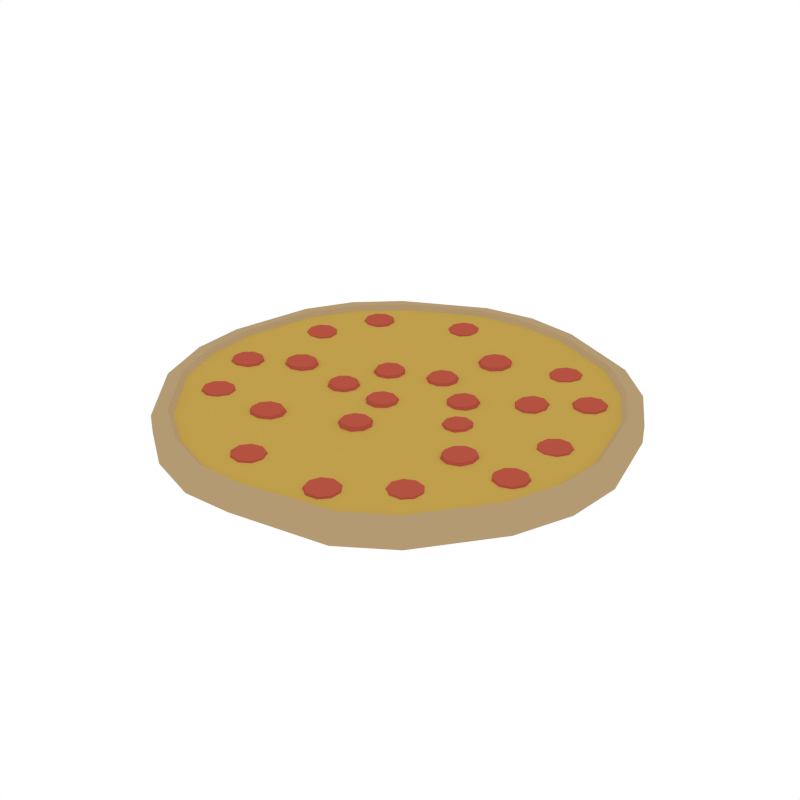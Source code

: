 # Source: Pizza.blend  (saved by Blender 2.79.0; exported with 4.5.12 LTS)
import bpy
from mathutils import Matrix  # noqa: F401  (used for matrix-valued properties, if any)

bpy.ops.wm.read_factory_settings(use_empty=True)
scene = bpy.context.scene
scene.name = 'Scene'

# ---- collections
col_collection_1 = bpy.data.collections.new('Collection 1'); scene.collection.children.link(col_collection_1)

# ---- materials (node trees are filled in below, after node groups)
mat_lightyellow = bpy.data.materials.new('LightYellow')
mat_lightyellow.alpha_threshold = 0.0
mat_lightyellow.diffuse_color = (0.4575, 0.3235, 0.1709, 1.0)
mat_lightyellow.roughness = 0.5
mat_yellow = bpy.data.materials.new('Yellow')
mat_yellow.alpha_threshold = 0.0
mat_yellow.diffuse_color = (0.5277, 0.3498, 0.07252, 1.0)
mat_yellow.roughness = 0.5
mat_red = bpy.data.materials.new('Red')
mat_red.alpha_threshold = 0.0
mat_red.diffuse_color = (0.4575, 0.08469, 0.05453, 1.0)
mat_red.roughness = 0.5

# ---- material node trees

# ---- world
world_world = bpy.data.worlds.new('World'); scene.world = world_world
world_world.color = (1.0, 1.0, 1.0)
world_world.use_sun_shadow = False
world_world.sun_shadow_jitter_overblur = 0.0
world_world.cycles.sampling_method = 'NONE'
world_world.cycles.sample_map_resolution = 256

# ---- meshes
me_cube_017 = bpy.data.meshes.new('Cube.017')
me_cube_017.from_pydata([(-0.001213, 1.693, 0.1138), (-0.001213, 1.693, -0.01411), (-0.001213, 1.538, 0.1138), (-0.001213, 1.657, 0.1468), (-0.001213, 1.574, 0.1468), (-0.4196, 1.638, -0.01411), (-0.4196, 1.638, 0.1138), (-0.3853, 1.495, 0.1138), (-0.3975, 1.602, 0.1468), (-0.3853, 1.531, 0.1468), (0.4272, 1.626, 0.1138), (0.4272, 1.626, -0.01411), (0.3929, 1.483, 0.1138), (0.4051, 1.59, 0.1468), (0.3929, 1.519, 0.1468), (-0.001213, 1.616, 0.1468), (-0.3914, 1.567, 0.1468), (0.399, 1.554, 0.1468), (-0.001213, 1.259, 0.113), (-0.00418, 0.9004, 0.09182), (-0.007814, 0.5881, 0.07375), (-0.1734, 0.6039, 0.07375), (-0.2406, 0.8972, 0.08836), (-0.3129, 1.199, 0.1115), (0.3185, 1.199, 0.109), (0.2442, 0.9152, 0.08708), (0.149, 0.584, 0.07375), (0.162, 0.4682, 0.06804), (0.04134, 0.5706, 0.07246), (0.1203, 0.5414, 0.07099), (-0.02715, 0.529, 0.09995), (0.08212, 0.9054, 0.1111), (0.09535, 0.8279, 0.1081), (0.1218, 0.9732, 0.1135), (-0.0516, 0.3948, 0.095), (-0.06383, 0.4663, 0.09776), (0.003807, 0.3478, 0.09297), (0.1324, 0.3938, 0.0941), (0.07648, 0.3474, 0.09262), (0.1454, 0.4652, 0.09673), (0.2814, 0.9866, 0.08216), (0.1959, 1.018, 0.08375), (0.3266, 0.9074, 0.07896), (0.04127, 0.5535, 0.1006), (0.1094, 0.5283, 0.09928), (0.08213, 0.3317, 0.06326), (0.1469, 0.3854, 0.06499), (-0.002085, 0.3321, 0.06368), (-0.08047, 0.4695, 0.06923), (-0.0663, 0.3866, 0.06603), (-0.03796, 0.5422, 0.07177), (0.1553, 0.7771, 0.1059), (0.2945, 0.8268, 0.1072), (0.234, 0.7766, 0.1056), (0.3086, 0.9042, 0.11), (0.1959, 0.9997, 0.1142), (0.2697, 0.9725, 0.1128), (0.2401, 0.7596, 0.07379), (0.3103, 0.8178, 0.07566), (0.1489, 0.7601, 0.07424), (0.0641, 0.9088, 0.08025), (0.07944, 0.819, 0.07679), (0.1101, 0.9875, 0.083), (-0.4447, 1.217, 0.1198), (-0.4314, 1.139, 0.1168), (-0.405, 1.285, 0.1221), (-0.2453, 1.298, 0.09078), (-0.3308, 1.33, 0.09237), (-0.2002, 1.219, 0.08758), (-0.3714, 1.089, 0.1146), (-0.2323, 1.138, 0.1158), (-0.2928, 1.088, 0.1142), (-0.2182, 1.216, 0.1186), (-0.3309, 1.311, 0.1228), (-0.2571, 1.284, 0.1214), (-0.2867, 1.071, 0.08241), (-0.2165, 1.129, 0.08428), (-0.3778, 1.072, 0.08286), (-0.4627, 1.22, 0.08887), (-0.4473, 1.131, 0.08541), (-0.4167, 1.299, 0.09162), (1.319, 1.062, 0.1138), (1.319, 1.062, -0.01411), (1.198, 0.9648, 0.1138), (1.291, 1.04, 0.1468), (1.226, 0.9874, 0.1468), (1.014, 1.354, -0.01411), (1.014, 1.354, 0.1138), (0.9231, 1.237, 0.1138), (0.9996, 1.314, 0.1468), (0.9512, 1.259, 0.1468), (1.535, 0.6865, 0.1138), (1.535, 0.6865, -0.01411), (1.401, 0.623, 0.1138), (1.493, 0.6811, 0.1468), (1.43, 0.6455, 0.1468), (1.258, 1.013, 0.1468), (0.9754, 1.287, 0.1468), (1.461, 0.6633, 0.1468), (0.9805, 0.7901, 0.113), (0.699, 0.5676, 0.09182), (0.4728, 0.3576, 0.07375), (0.3423, 0.4555, 0.07375), (0.5484, 0.7498, 0.08836), (0.7384, 0.9954, 0.1115), (1.134, 0.5031, 0.109), (0.8662, 0.3833, 0.08708), (0.5679, 0.2328, 0.07375), (0.4664, 0.1672, 0.06804), (0.4705, 0.3254, 0.07246), (0.4973, 0.2455, 0.07099), (0.3952, 0.3527, 0.09995), (0.2753, 0.2876, 0.095), (0.3234, 0.342, 0.09776), (0.2734, 0.215, 0.09297), (0.3898, 0.1436, 0.0941), (0.3186, 0.1581, 0.09262), (0.4537, 0.1783, 0.09673), (0.4572, 0.3147, 0.1006), (0.4803, 0.2458, 0.09928), (0.3099, 0.1439, 0.06326), (0.3924, 0.1271, 0.06499), (0.2575, 0.2098, 0.06368), (0.3155, 0.357, 0.06923), (0.2597, 0.2939, 0.06603), (0.3987, 0.3694, 0.07177), (0.6696, 1.109, 0.1198), (0.6175, 1.05, 0.1168), (0.7474, 1.121, 0.1221), (0.8578, 1.005, 0.09078), (0.8289, 1.091, 0.09237), (0.8244, 0.92, 0.08758), (0.6155, 0.9717, 0.1146), (0.7415, 0.8944, 0.1158), (0.6645, 0.9101, 0.1142), (0.8106, 0.9319, 0.1186), (0.8144, 1.08, 0.1228), (0.8394, 1.005, 0.1214), (0.655, 0.8947, 0.08241), (0.7444, 0.8765, 0.08428), (0.5983, 0.966, 0.08286), (0.661, 1.125, 0.08887), (0.6006, 1.057, 0.08541), (0.7511, 1.139, 0.09162), (1.055, 0.8034, 0.1247), (1.004, 0.7435, 0.1238), (1.132, 0.8166, 0.1259), (1.244, 0.7019, 0.09611), (1.214, 0.7878, 0.0959), (1.213, 0.6165, 0.0954), (1.003, 0.6648, 0.1235), (1.131, 0.5901, 0.1252), (1.053, 0.6042, 0.1241), (1.199, 0.6289, 0.1263), (1.2, 0.7768, 0.1267), (1.226, 0.7027, 0.1269), (1.044, 0.5878, 0.09283), (1.133, 0.5714, 0.09411), (0.9857, 0.658, 0.09217), (1.045, 0.8187, 0.0935), (0.9863, 0.7492, 0.09243), (1.135, 0.8339, 0.09486), (1.654, -0.362, 0.1138), (1.654, -0.362, -0.01411), (1.502, -0.3286, 0.1138), (1.619, -0.3542, 0.1468), (1.538, -0.3364, 0.1468), (1.69, 0.05844, -0.01411), (1.69, 0.05844, 0.1138), (1.542, 0.05583, 0.1138), (1.65, 0.04463, 0.1468), (1.578, 0.0481, 0.1468), (1.497, -0.766, 0.1138), (1.497, -0.766, -0.01411), (1.364, -0.7017, 0.1138), (1.467, -0.7368, 0.1468), (1.399, -0.7094, 0.1468), (1.578, -0.3453, 0.1468), (1.614, 0.04636, 0.1468), (1.433, -0.7231, 0.1468), (1.23, -0.2689, 0.113), (0.8804, -0.189, 0.09182), (0.5944, -0.1614, 0.07375), (0.5889, 0.001682, 0.07375), (0.928, 0.04256, 0.08836), (1.238, 0.04848, 0.1115), (1.103, -0.5682, 0.109), (0.8415, -0.4347, 0.08708), (0.5568, -0.3137, 0.07375), (0.5121, -0.1413, 0.06337), (0.6451, -0.0776, 0.0675), (0.5901, -0.1337, 0.06612), (0.6359, -0.003532, 0.09312), (0.8667, -0.2744, 0.1111), (0.7882, -0.2707, 0.1081), (0.9245, -0.3277, 0.1135), (0.531, 0.06843, 0.0885), (0.5965, 0.05156, 0.09107), (0.4699, 0.0392, 0.08661), (0.46, -0.0877, 0.08766), (0.4419, -0.02246, 0.08628), (0.5158, -0.126, 0.09012), (0.9033, -0.4865, 0.08216), (0.9525, -0.4097, 0.08375), (0.8163, -0.5136, 0.07896), (0.6306, -0.07105, 0.09368), (0.5832, -0.1194, 0.09249), (0.4264, -0.02129, 0.05892), (0.4474, -0.09689, 0.06053), (0.4588, 0.05018, 0.05931), (0.6056, 0.06449, 0.06448), (0.5296, 0.08405, 0.0615), (0.6512, 0.0006521, 0.06685), (0.7257, -0.3184, 0.1059), (0.7444, -0.465, 0.1072), (0.7084, -0.3951, 0.1056), (0.817, -0.4953, 0.11), (0.9345, -0.4057, 0.1142), (0.892, -0.4719, 0.1128), (0.6905, -0.3974, 0.07379), (0.7323, -0.4784, 0.07566), (0.7105, -0.3085, 0.07424), (0.8739, -0.2575, 0.08025), (0.783, -0.2532, 0.07679), (0.9409, -0.3193, 0.083), (1.284, 0.1733, 0.1198), (1.205, 0.177, 0.1168), (1.342, 0.12, 0.1221), (1.321, -0.03876, 0.09078), (1.37, 0.03796, 0.09237), (1.234, -0.06588, 0.08758), (1.143, 0.1294, 0.1146), (1.162, -0.01728, 0.1158), (1.126, 0.05261, 0.1142), (1.234, -0.04762, 0.1186), (1.352, 0.04198, 0.1228), (1.309, -0.02422, 0.1214), (1.108, 0.05028, 0.08241), (1.15, -0.03072, 0.08428), (1.128, 0.1392, 0.08286), (1.291, 0.1902, 0.08887), (1.2, 0.1945, 0.08541), (1.358, 0.1284, 0.09162), (1.287, -0.3183, 0.1247), (1.208, -0.3161, 0.1238), (1.346, -0.3705, 0.1259), (1.327, -0.5298, 0.09611), (1.375, -0.4521, 0.0959), (1.24, -0.5586, 0.0954), (1.147, -0.365, 0.1235), (1.168, -0.5112, 0.1252), (1.131, -0.4421, 0.1241), (1.242, -0.5402, 0.1263), (1.357, -0.4483, 0.1267), (1.316, -0.5153, 0.1269), (1.112, -0.445, 0.09283), (1.156, -0.5251, 0.09411), (1.131, -0.3557, 0.09217), (1.293, -0.3015, 0.0935), (1.202, -0.299, 0.09243), (1.361, -0.362, 0.09486), (0.05524, -1.644, -0.01411), (0.05524, -1.644, 0.1138), (0.7546, -1.516, 0.1138), (0.7546, -1.516, -0.01411), (0.05057, -1.512, 0.1138), (0.6855, -1.377, 0.1138), (0.7386, -1.484, 0.1468), (0.05398, -1.608, 0.1468), (0.05187, -1.548, 0.1468), (0.7015, -1.409, 0.1468), (1.105, -1.281, -0.01411), (1.105, -1.281, 0.1138), (1.01, -1.167, 0.1138), (1.069, -1.258, 0.1468), (1.026, -1.199, 0.1468), (0.05292, -1.578, 0.1468), (0.7201, -1.446, 0.1468), (1.048, -1.229, 0.1468), (0.03601, -1.151, 0.1025), (0.027, -0.8953, 0.08745), (0.007088, -0.6733, 0.07375), (0.5615, -1.127, 0.113), (0.4044, -0.8045, 0.09182), (0.2662, -0.5814, 0.07375), (0.3898, -0.4749, 0.07375), (0.6147, -0.6964, 0.08836), (0.8139, -0.9347, 0.1115), (-0.09617, -0.5184, 0.07034), (0.05743, -0.5563, 0.07476), (-0.02629, -0.5653, 0.07329), (0.1003, -0.4886, 0.1023), (0.06243, -0.3575, 0.0973), (0.1052, -0.4162, 0.1001), (-0.008096, -0.3401, 0.09527), (-0.1028, -0.4385, 0.0964), (-0.07334, -0.3721, 0.09491), (-0.08264, -0.5083, 0.09903), (0.0499, -0.541, 0.1029), (-0.02234, -0.5488, 0.1016), (-0.0854, -0.3605, 0.06556), (-0.1195, -0.4375, 0.06728), (-0.009782, -0.3235, 0.06598), (0.1216, -0.4116, 0.07153), (0.07195, -0.3436, 0.06833), (0.1158, -0.4956, 0.07407), (0.9398, -0.8919, 0.1198), (0.8934, -0.8284, 0.1168), (0.9344, -0.9703, 0.1221), (0.7974, -1.053, 0.09078), (0.888, -1.044, 0.09237), (0.7217, -1.003, 0.08758), (0.8171, -0.8096, 0.1146), (0.7146, -0.9161, 0.1158), (0.7465, -0.8442, 0.1142), (0.7364, -0.9916, 0.1186), (0.8799, -1.027, 0.1228), (0.8017, -1.035, 0.1214), (0.7334, -0.8317, 0.08241), (0.6965, -0.915, 0.08428), (0.8153, -0.7915, 0.08286), (0.9574, -0.887, 0.08887), (0.9037, -0.8134, 0.08541), (0.9512, -0.9779, 0.09162), (0.5585, -1.202, 0.1247), (0.5109, -1.14, 0.1238), (0.5548, -1.281, 0.1259), (0.4187, -1.366, 0.09611), (0.5092, -1.355, 0.0959), (0.3421, -1.317, 0.0954), (0.4342, -1.122, 0.1235), (0.3339, -1.231, 0.1252), (0.3643, -1.158, 0.1241), (0.3572, -1.306, 0.1263), (0.5014, -1.339, 0.1267), (0.4233, -1.349, 0.1269), (0.3503, -1.146, 0.09283), (0.315, -1.23, 0.09411), (0.4314, -1.104, 0.09217), (0.5754, -1.197, 0.0935), (0.5203, -1.124, 0.09243), (0.571, -1.288, 0.09486), (-0.7083, -1.538, 0.1138), (-0.7083, -1.538, -0.01411), (-0.6432, -1.397, 0.1138), (-0.6932, -1.505, 0.1468), (-0.6583, -1.43, 0.1468), (-0.3054, -1.664, -0.01411), (-0.3054, -1.664, 0.1138), (-0.2762, -1.518, 0.1138), (-0.3104, -1.622, 0.1468), (-0.2913, -1.551, 0.1468), (-1.069, -1.298, 0.1138), (-1.069, -1.298, -0.01411), (-0.9778, -1.182, 0.1138), (-1.034, -1.274, 0.1468), (-0.9929, -1.214, 0.1468), (-0.6757, -1.468, 0.1468), (-0.3008, -1.586, 0.1468), (-1.014, -1.244, 0.1468), (-0.5264, -1.144, 0.113), (-0.3734, -0.8194, 0.09182), (-0.2668, -0.5888, 0.07375), (-0.1063, -0.6184, 0.07375), (-0.1574, -0.9155, 0.08836), (-0.2182, -1.22, 0.1115), (-0.7915, -0.9551, 0.109), (-0.6051, -0.7287, 0.08708), (-0.4075, -0.5195, 0.07375), (-0.1951, -0.04693, 0.06612), (-0.1284, -0.1904, 0.07055), (-0.1879, -0.1308, 0.06908), (-0.04881, -0.1814, 0.09804), (-0.4539, -0.7877, 0.1111), (-0.4334, -0.7118, 0.1081), (-0.5183, -0.8327, 0.1135), (0.02964, -0.0697, 0.09309), (0.01076, -0.1398, 0.09585), (-0.0009904, -0.003832, 0.09106), (-0.137, 0.008275, 0.09219), (-0.06681, 0.02696, 0.0907), (-0.1788, -0.05115, 0.09482), (-0.6689, -0.7779, 0.08216), (-0.6045, -0.8424, 0.08375), (-0.6767, -0.6872, 0.07896), (-0.1212, -0.1749, 0.09864), (-0.1725, -0.1235, 0.09737), (-0.06537, 0.04359, 0.06135), (-0.1467, 0.02194, 0.06307), (0.01092, 0.007907, 0.06176), (0.02453, -0.1497, 0.06731), (0.04642, -0.06843, 0.06412), (-0.04451, -0.1979, 0.06985), (-0.4666, -0.6405, 0.1059), (-0.6138, -0.6274, 0.1072), (-0.5378, -0.6072, 0.1056), (-0.659, -0.6917, 0.11), (-0.5967, -0.8257, 0.1142), (-0.6522, -0.77, 0.1128), (-0.5363, -0.5892, 0.07379), (-0.6243, -0.6126, 0.07566), (-0.4537, -0.6278, 0.07424), (-0.4389, -0.7984, 0.08025), (-0.4153, -0.7104, 0.07679), (-0.5137, -0.8505, 0.083), (-0.106, -1.291, 0.1198), (-0.0856, -1.215, 0.1168), (-0.1705, -1.336, 0.1221), (-0.3211, -1.281, 0.09078), (-0.2567, -1.346, 0.09237), (-0.3289, -1.191, 0.08758), (-0.1188, -1.144, 0.1146), (-0.266, -1.131, 0.1158), (-0.19, -1.111, 0.1142), (-0.3112, -1.195, 0.1186), (-0.2489, -1.329, 0.1228), (-0.3044, -1.274, 0.1214), (-0.1884, -1.093, 0.08241), (-0.2765, -1.116, 0.08428), (-0.1059, -1.131, 0.08286), (-0.09114, -1.302, 0.08887), (-0.06745, -1.214, 0.08541), (-0.1659, -1.354, 0.09162), (-1.642, -0.412, 0.1138), (-1.642, -0.412, -0.01411), (-1.492, -0.3743, 0.1138), (-1.607, -0.4033, 0.1468), (-1.527, -0.3831, 0.1468), (-1.488, -0.8046, -0.01411), (-1.488, -0.8046, 0.1138), (-1.356, -0.7364, 0.1138), (-1.458, -0.7744, 0.1468), (-1.391, -0.7451, 0.1468), (-1.682, 0.0198, 0.1138), (-1.682, 0.0198, -0.01411), (-1.534, 0.02147, 0.1138), (-1.641, 0.007146, 0.1468), (-1.569, 0.01273, 0.1468), (-1.567, -0.3932, 0.1468), (-1.425, -0.7598, 0.1468), (-1.605, 0.009937, 0.1468), (-1.221, -0.3067, 0.113), (-0.8725, -0.2225, 0.09182), (-0.6066, -0.1782, 0.07375), (-0.5291, -0.3218, 0.07375), (-0.8121, -0.4511, 0.08836), (-1.087, -0.5945, 0.1115), (-1.24, 0.01815, 0.109), (-0.9471, 0.01483, 0.08708), (-0.6407, -0.02508, 0.07375), (-0.4936, 0.04358, 0.06804), (-0.5635, -0.09833, 0.07246), (-0.5544, -0.01462, 0.07099), (-0.5066, -0.1547, 0.09995), (-0.8983, -0.14, 0.1111), (-0.8263, -0.1084, 0.1081), (-0.9737, -0.1179, 0.1135), (-0.3704, -0.1458, 0.095), (-0.4369, -0.1751, 0.09776), (-0.3383, -0.08069, 0.09297), (-0.4141, 0.03291, 0.0941), (-0.3556, -0.01009, 0.09262), (-0.4866, 0.0282, 0.09673), (-1.025, 0.03367, 0.08216), (-1.035, -0.05693, 0.08375), (-0.9596, 0.09667, 0.07896), (-0.547, -0.09425, 0.1006), (-0.5391, -0.02202, 0.09928), (-0.3417, -0.0007965, 0.06326), (-0.4096, 0.04904, 0.06499), (-0.3217, -0.08261, 0.06368), (-0.436, -0.192, 0.06923), (-0.3589, -0.1581, 0.06603), (-0.5168, -0.1684, 0.07177), (-0.7915, -0.03784, 0.1059), (-0.8736, 0.08512, 0.1072), (-0.8102, 0.03857, 0.1056), (-0.952, 0.08002, 0.11), (-1.017, -0.05252, 0.1142), (-1.009, 0.02566, 0.1128), (-0.7952, 0.04864, 0.07379), (-0.8687, 0.1026, 0.07566), (-0.7735, -0.03992, 0.07424), (-0.8972, -0.1583, 0.08025), (-0.8138, -0.1216, 0.07679), (-0.9847, -0.1328, 0.083), (-1.016, -0.8475, 0.1229), (-0.9442, -0.8154, 0.1202), (-1.092, -0.826, 0.124), (-1.144, -0.6753, 0.08952), (-1.153, -0.7659, 0.09251), (-1.079, -0.6119, 0.08605), (-0.9099, -0.7447, 0.1173), (-0.9928, -0.6224, 0.1155), (-0.9291, -0.6685, 0.1154), (-1.071, -0.628, 0.1175), (-1.136, -0.7609, 0.1231), (-1.128, -0.6827, 0.1205), (-0.9137, -0.6588, 0.08363), (-0.9876, -0.6054, 0.08372), (-0.8915, -0.7472, 0.08582), (-1.014, -0.8664, 0.09235), (-0.9312, -0.8292, 0.08926), (-1.102, -0.8414, 0.09363), (-1.213, -0.3847, 0.1247), (-1.141, -0.3517, 0.1238), (-1.289, -0.3642, 0.1259), (-1.343, -0.2131, 0.09611), (-1.351, -0.3038, 0.0959), (-1.278, -0.1487, 0.0954), (-1.108, -0.2805, 0.1235), (-1.192, -0.1591, 0.1252), (-1.128, -0.2044, 0.1241), (-1.271, -0.1658, 0.1263), (-1.334, -0.2996, 0.1267), (-1.326, -0.2213, 0.1269), (-1.113, -0.1935, 0.09283), (-1.187, -0.141, 0.09411), (-1.089, -0.2816, 0.09217), (-1.211, -0.4025, 0.0935), (-1.128, -0.3641, 0.09243), (-1.299, -0.3786, 0.09486), (-0.7811, 1.448, -0.01411), (-0.7811, 1.448, 0.1138), (-1.35, 1.022, 0.1138), (-1.35, 1.022, -0.01411), (-0.7179, 1.331, 0.1138), (-1.227, 0.9278, 0.1138), (-1.322, 0.9999, 0.1468), (-0.764, 1.416, 0.1468), (-0.7355, 1.364, 0.1468), (-1.255, 0.9496, 0.1468), (-1.559, 0.6551, -0.01411), (-1.559, 0.6551, 0.1138), (-1.424, 0.5955, 0.1138), (-1.517, 0.6509, 0.1468), (-1.453, 0.6172, 0.1468), (-1.038, 1.323, 0.1138), (-1.038, 1.323, -0.01411), (-0.9444, 1.208, 0.1138), (-1.023, 1.283, 0.1468), (-0.9731, 1.23, 0.1468), (-0.7498, 1.39, 0.1468), (-1.288, 0.9747, 0.1468), (-1.485, 0.6341, 0.1468), (-0.998, 1.257, 0.1468), (-0.5444, 1.015, 0.1025), (-0.4226, 0.7897, 0.08745), (-0.3085, 0.5415, 0.07375), (-1.004, 0.7595, 0.113), (-0.7202, 0.5404, 0.09182), (-0.4996, 0.344, 0.07375), (-0.5629, 0.1936, 0.07375), (-0.8604, 0.3501, 0.08836), (-1.145, 0.4748, 0.1115), (-0.7632, 0.9779, 0.109), (-0.582, 0.7473, 0.08708), (-0.4017, 0.4665, 0.07375), (-0.2754, 0.4119, 0.06804), (-0.4298, 0.3775, 0.07246), (-0.3588, 0.4228, 0.07099), (-0.4381, 0.2979, 0.09995), (-0.3458, 0.1973, 0.095), (-0.4102, 0.2308, 0.09776), (-0.2749, 0.2131, 0.09297), (-0.2339, 0.3433, 0.0941), (-0.2307, 0.2708, 0.09262), (-0.283, 0.3969, 0.09673), (-0.4163, 0.3672, 0.1006), (-0.355, 0.4063, 0.09928), (-0.2148, 0.2658, 0.06326), (-0.2185, 0.3499, 0.06499), (-0.266, 0.1989, 0.06368), (-0.4228, 0.2194, 0.06923), (-0.3482, 0.1806, 0.06603), (-0.4551, 0.2972, 0.07177), (-1.238, 0.3805, 0.1198), (-1.169, 0.3443, 0.1168), (-1.269, 0.4531, 0.1221), (-1.183, 0.5884, 0.09078), (-1.26, 0.5394, 0.09237), (-1.092, 0.5766, 0.08758), (-1.092, 0.3614, 0.1146), (-1.048, 0.5024, 0.1158), (-1.044, 0.4238, 0.1142), (-1.101, 0.5603, 0.1186), (-1.245, 0.5282, 0.1228), (-1.179, 0.5705, 0.1214), (-1.027, 0.4184, 0.08241), (-1.031, 0.5095, 0.08428), (-1.082, 0.346, 0.08286), (-1.252, 0.3682, 0.08887), (-1.171, 0.3262, 0.08541), (-1.287, 0.4524, 0.09162), (-1.035, 0.8281, 0.1247), (-0.9648, 0.7933, 0.1238), (-1.067, 0.9002, 0.1259), (-0.9829, 1.037, 0.09611), (-1.059, 0.9864, 0.0959), (-0.8923, 1.027, 0.0954), (-0.8883, 0.8118, 0.1235), (-0.8467, 0.9537, 0.1252), (-0.8417, 0.8752, 0.1241), (-0.901, 1.011, 0.1263), (-1.045, 0.9757, 0.1267), (-0.9792, 1.019, 0.1269), (-0.8235, 0.87, 0.09283), (-0.8293, 0.961, 0.09411), (-0.8775, 0.7966, 0.09217), (-1.048, 0.8155, 0.0935), (-0.9661, 0.775, 0.09243), (-1.084, 0.8989, 0.09486), (-0.4244, 0.07948, 0.07375), (-0.3466, 0.2469, 0.07375), (-0.2289, 0.3963, 0.07375), (-0.1393, 0.4925, 0.07375), (-0.3023, -0.02645, 0.07375), (-0.2029, 0.1623, 0.07375), (-0.0604, 0.3431, 0.07375), (0.02376, 0.4653, 0.07375), (-0.1385, -0.2123, 0.07375), (-0.0184, -0.0239, 0.07375), (0.1491, 0.1753, 0.07375), (0.2241, 0.3175, 0.07375), (0.02526, -0.3034, 0.07375), (0.153, -0.1353, 0.07375), (0.3292, 0.06416, 0.07375), (0.3823, 0.2079, 0.07375), (0.1663, -0.3924, 0.07375), (0.2908, -0.2547, 0.07375), (0.4582, -0.07411, 0.07375), (0.4972, 0.07284, 0.07375), (0.7905, 0.3798, 0.09903), (0.8608, 0.4147, 0.1038), (0.714, 0.3983, 0.09647), (0.6576, 0.5491, 0.0698), (0.6521, 0.4582, 0.06533), (0.7203, 0.615, 0.07567), (0.8921, 0.4867, 0.1086), (0.8042, 0.6056, 0.1101), (0.8698, 0.5621, 0.1111), (0.7261, 0.5968, 0.1062), (0.6673, 0.4615, 0.09731), (0.6721, 0.5399, 0.1012), (0.8867, 0.5748, 0.08126), (0.8108, 0.6252, 0.0802), (0.9126, 0.4874, 0.07836), (0.7948, 0.3635, 0.06733), (0.8763, 0.404, 0.07286), (0.7063, 0.3849, 0.06435)], [], [(522, 523, 6, 5), (5, 6, 0, 1), (23, 18, 2, 7), (6, 523, 529, 8), (16, 15, 3, 8), (17, 15, 4, 14), (24, 104, 88, 12), (7, 2, 4, 9), (10, 0, 3, 13), (526, 7, 9, 530), (542, 16, 8, 529), (0, 6, 8, 3), (546, 23, 7, 526), (0, 10, 11, 1), (17, 97, 89, 13), (2, 12, 14, 4), (98, 178, 170, 94), (11, 10, 87, 86), (95, 171, 178, 98), (530, 9, 16, 542), (13, 3, 15, 17), (9, 4, 15, 16), (25, 103, 104, 24), (100, 103, 102, 101), (91, 168, 167, 92), (19, 22, 21, 20), (547, 22, 23, 546), (19, 20, 26, 25), (22, 19, 18, 23), (12, 2, 18, 24), (24, 18, 19, 25), (26, 102, 103, 25), (51, 59, 57, 53), (29, 44, 39, 27), (35, 48, 49, 34), (56, 55, 33, 31, 32, 51, 53, 52, 54), (31, 60, 61, 32), (44, 43, 30, 35, 34, 36, 38, 37, 39), (36, 47, 45, 38), (29, 27, 46, 45, 47, 49, 48, 50, 28), (27, 39, 37, 46), (38, 45, 46, 37), (40, 56, 54, 42), (30, 50, 48, 35), (43, 28, 50, 30), (44, 29, 28, 43), (47, 36, 34, 49), (40, 42, 58, 57, 59, 61, 60, 62, 41), (42, 54, 52, 58), (53, 57, 58, 52), (33, 62, 60, 31), (55, 41, 62, 33), (56, 40, 41, 55), (59, 51, 32, 61), (69, 77, 75, 71), (74, 73, 65, 63, 64, 69, 71, 70, 72), (63, 78, 79, 64), (66, 74, 72, 68), (66, 68, 76, 75, 77, 79, 78, 80, 67), (68, 72, 70, 76), (71, 75, 76, 70), (65, 80, 78, 63), (73, 67, 80, 65), (74, 66, 67, 73), (77, 69, 64, 79), (87, 10, 13, 89), (86, 87, 81, 82), (104, 99, 83, 88), (97, 96, 84, 89), (98, 96, 85, 95), (168, 91, 94, 170), (88, 83, 85, 90), (91, 81, 84, 94), (81, 87, 89, 84), (81, 91, 92, 82), (14, 90, 97, 17), (83, 93, 95, 85), (93, 169, 171, 95), (176, 275, 278, 179), (105, 185, 169, 93), (94, 84, 96, 98), (90, 85, 96, 97), (106, 184, 185, 105), (181, 184, 183, 182), (262, 263, 267, 268), (100, 101, 107, 106), (103, 100, 99, 104), (93, 83, 99, 105), (105, 99, 100, 106), (107, 183, 184, 106), (110, 119, 117, 108), (113, 123, 124, 112), (119, 118, 111, 113, 112, 114, 116, 115, 117), (114, 122, 120, 116), (110, 108, 121, 120, 122, 124, 123, 125, 109), (108, 117, 115, 121), (116, 120, 121, 115), (111, 125, 123, 113), (118, 109, 125, 111), (119, 110, 109, 118), (122, 114, 112, 124), (132, 140, 138, 134), (137, 136, 128, 126, 127, 132, 134, 133, 135), (126, 141, 142, 127), (129, 137, 135, 131), (129, 131, 139, 138, 140, 142, 141, 143, 130), (131, 135, 133, 139), (134, 138, 139, 133), (128, 143, 141, 126), (136, 130, 143, 128), (137, 129, 130, 136), (140, 132, 127, 142), (150, 158, 156, 152), (155, 154, 146, 144, 145, 150, 152, 151, 153), (144, 159, 160, 145), (147, 155, 153, 149), (147, 149, 157, 156, 158, 160, 159, 161, 148), (149, 153, 151, 157), (152, 156, 157, 151), (146, 161, 159, 144), (154, 148, 161, 146), (155, 147, 148, 154), (158, 150, 145, 160), (167, 168, 162, 163), (185, 180, 164, 169), (178, 177, 165, 170), (179, 177, 166, 176), (272, 172, 175, 274), (169, 164, 166, 171), (172, 162, 165, 175), (162, 168, 170, 165), (162, 172, 173, 163), (179, 278, 274, 175), (164, 174, 176, 166), (174, 273, 275, 176), (268, 267, 277, 276), (186, 287, 273, 174), (175, 165, 177, 179), (171, 166, 177, 178), (187, 286, 287, 186), (449, 443, 612, 552), (181, 182, 188, 187), (184, 181, 180, 185), (174, 164, 180, 186), (186, 180, 181, 187), (283, 286, 285, 284), (213, 221, 219, 215), (191, 206, 201, 189), (197, 210, 211, 196), (218, 217, 195, 193, 194, 213, 215, 214, 216), (193, 222, 223, 194), (206, 205, 192, 197, 196, 198, 200, 199, 201), (198, 209, 207, 200), (191, 189, 208, 207, 209, 211, 210, 212, 190), (189, 201, 199, 208), (200, 207, 208, 199), (202, 218, 216, 204), (192, 212, 210, 197), (205, 190, 212, 192), (206, 191, 190, 205), (209, 198, 196, 211), (202, 204, 220, 219, 221, 223, 222, 224, 203), (204, 216, 214, 220), (215, 219, 220, 214), (195, 224, 222, 193), (217, 203, 224, 195), (218, 202, 203, 217), (221, 213, 194, 223), (231, 239, 237, 233), (236, 235, 227, 225, 226, 231, 233, 232, 234), (225, 240, 241, 226), (228, 236, 234, 230), (228, 230, 238, 237, 239, 241, 240, 242, 229), (230, 234, 232, 238), (233, 237, 238, 232), (227, 242, 240, 225), (235, 229, 242, 227), (236, 228, 229, 235), (239, 231, 226, 241), (249, 257, 255, 251), (254, 253, 245, 243, 244, 249, 251, 250, 252), (243, 258, 259, 244), (246, 254, 252, 248), (246, 248, 256, 255, 257, 259, 258, 260, 247), (248, 252, 250, 256), (251, 255, 256, 250), (245, 260, 258, 243), (253, 247, 260, 245), (254, 246, 247, 253), (257, 249, 244, 259), (271, 272, 263, 264), (287, 282, 266, 273), (278, 277, 267, 274), (263, 262, 261, 264), (276, 277, 270, 269), (273, 266, 270, 275), (266, 265, 269, 270), (263, 272, 274, 267), (433, 533, 532, 434), (265, 266, 282, 279), (275, 270, 277, 278), (279, 282, 283, 280), (361, 364, 363, 362), (352, 429, 428, 353), (283, 284, 281, 280), (286, 283, 282, 287), (290, 299, 297, 288), (293, 303, 304, 292), (299, 298, 291, 293, 292, 294, 296, 295, 297), (294, 302, 300, 296), (290, 288, 301, 300, 302, 304, 303, 305, 289), (288, 297, 295, 301), (296, 300, 301, 295), (291, 305, 303, 293), (298, 289, 305, 291), (299, 290, 289, 298), (302, 294, 292, 304), (312, 320, 318, 314), (317, 316, 308, 306, 307, 312, 314, 313, 315), (306, 321, 322, 307), (309, 317, 315, 311), (309, 311, 319, 318, 320, 322, 321, 323, 310), (311, 315, 313, 319), (314, 318, 319, 313), (308, 323, 321, 306), (316, 310, 323, 308), (317, 309, 310, 316), (320, 312, 307, 322), (330, 338, 336, 332), (335, 334, 326, 324, 325, 330, 332, 331, 333), (324, 339, 340, 325), (327, 335, 333, 329), (327, 329, 337, 336, 338, 340, 339, 341, 328), (329, 333, 331, 337), (332, 336, 337, 331), (326, 341, 339, 324), (334, 328, 341, 326), (335, 327, 328, 334), (338, 330, 325, 340), (261, 262, 348, 347), (347, 348, 342, 343), (365, 360, 344, 349), (348, 262, 268, 350), (358, 357, 345, 350), (359, 357, 346, 356), (534, 536, 437, 435), (349, 344, 346, 351), (352, 342, 345, 355), (265, 349, 351, 269), (276, 358, 350, 268), (342, 348, 350, 345), (279, 365, 349, 265), (342, 352, 353, 343), (344, 354, 356, 346), (440, 544, 535, 436), (366, 446, 430, 354), (437, 536, 544, 440), (269, 351, 358, 276), (355, 345, 357, 359), (351, 346, 357, 358), (359, 439, 431, 355), (429, 352, 355, 431), (445, 446, 366, 367), (442, 445, 444, 443), (188, 285, 286, 187), (280, 364, 365, 279), (361, 362, 368, 367), (364, 361, 360, 365), (354, 344, 360, 366), (366, 360, 361, 367), (444, 445, 367, 368), (393, 401, 399, 395), (371, 386, 381, 369), (377, 390, 391, 376), (398, 397, 375, 373, 374, 393, 395, 394, 396), (373, 402, 403, 374), (386, 385, 372, 377, 376, 378, 380, 379, 381), (378, 389, 387, 380), (371, 369, 388, 387, 389, 391, 390, 392, 370), (369, 381, 379, 388), (380, 387, 388, 379), (382, 398, 396, 384), (372, 392, 390, 377), (385, 370, 392, 372), (386, 371, 370, 385), (389, 378, 376, 391), (382, 384, 400, 399, 401, 403, 402, 404, 383), (384, 396, 394, 400), (395, 399, 400, 394), (375, 404, 402, 373), (397, 383, 404, 375), (398, 382, 383, 397), (401, 393, 374, 403), (411, 419, 417, 413), (416, 415, 407, 405, 406, 411, 413, 412, 414), (405, 420, 421, 406), (408, 416, 414, 410), (408, 410, 418, 417, 419, 421, 420, 422, 409), (410, 414, 412, 418), (413, 417, 418, 412), (407, 422, 420, 405), (415, 409, 422, 407), (416, 408, 409, 415), (419, 411, 406, 421), (428, 429, 423, 424), (446, 441, 425, 430), (439, 438, 426, 431), (440, 438, 427, 437), (533, 433, 436, 535), (430, 425, 427, 432), (433, 423, 426, 436), (423, 429, 431, 426), (423, 433, 434, 424), (432, 439, 359, 356), (425, 435, 437, 427), (354, 430, 432, 356), (538, 537, 523, 522), (447, 554, 534, 435), (436, 426, 438, 440), (432, 427, 438, 439), (448, 553, 554, 447), (550, 553, 552, 551), (442, 443, 449, 448), (445, 442, 441, 446), (435, 425, 441, 447), (447, 441, 442, 448), (556, 557, 548, 547), (474, 482, 480, 476), (452, 467, 462, 450), (458, 471, 472, 457), (479, 478, 456, 454, 455, 474, 476, 475, 477), (454, 483, 484, 455), (467, 466, 453, 458, 457, 459, 461, 460, 462), (459, 470, 468, 461), (452, 450, 469, 468, 470, 472, 471, 473, 451), (450, 462, 460, 469), (461, 468, 469, 460), (463, 479, 477, 465), (453, 473, 471, 458), (466, 451, 473, 453), (467, 452, 451, 466), (470, 459, 457, 472), (463, 465, 481, 480, 482, 484, 483, 485, 464), (465, 477, 475, 481), (476, 480, 481, 475), (456, 485, 483, 454), (478, 464, 485, 456), (479, 463, 464, 478), (482, 474, 455, 484), (492, 500, 498, 494), (497, 496, 488, 486, 487, 492, 494, 493, 495), (486, 501, 502, 487), (489, 497, 495, 491), (489, 491, 499, 498, 500, 502, 501, 503, 490), (491, 495, 493, 499), (494, 498, 499, 493), (488, 503, 501, 486), (496, 490, 503, 488), (497, 489, 490, 496), (500, 492, 487, 502), (510, 518, 516, 512), (515, 514, 506, 504, 505, 510, 512, 511, 513), (504, 519, 520, 505), (507, 515, 513, 509), (507, 509, 517, 516, 518, 520, 519, 521, 508), (509, 513, 511, 517), (512, 516, 517, 511), (506, 521, 519, 504), (514, 508, 521, 506), (515, 507, 508, 514), (518, 510, 505, 520), (532, 533, 524, 525), (554, 549, 527, 534), (544, 543, 528, 535), (545, 543, 531, 541), (539, 526, 530, 541), (534, 527, 531, 536), (537, 524, 528, 540), (524, 533, 535, 528), (524, 537, 538, 525), (523, 537, 540, 529), (527, 539, 541, 531), (542, 545, 541, 530), (529, 540, 545, 542), (540, 528, 543, 545), (536, 531, 543, 544), (526, 539, 555, 546), (546, 555, 556, 547), (449, 552, 553, 448), (550, 551, 557, 556), (553, 550, 549, 554), (11, 86, 82, 92, 167, 163, 173, 271, 264, 261, 347, 343, 353, 428, 424, 434, 532, 525, 538, 522, 5, 1), (539, 527, 549, 555), (555, 549, 550, 556), (363, 364, 280, 281), (560, 569, 567, 558), (563, 573, 574, 562), (569, 568, 561, 563, 562, 564, 566, 565, 567), (564, 572, 570, 566), (560, 558, 571, 570, 572, 574, 573, 575, 559), (558, 567, 565, 571), (566, 570, 571, 565), (561, 575, 573, 563), (568, 559, 575, 561), (569, 560, 559, 568), (572, 564, 562, 574), (582, 590, 588, 584), (587, 586, 578, 576, 577, 582, 584, 583, 585), (576, 591, 592, 577), (579, 587, 585, 581), (579, 581, 589, 588, 590, 592, 591, 593, 580), (581, 585, 583, 589), (584, 588, 589, 583), (578, 593, 591, 576), (586, 580, 593, 578), (587, 579, 580, 586), (590, 582, 577, 592), (600, 608, 606, 602), (605, 604, 596, 594, 595, 600, 602, 601, 603), (594, 609, 610, 595), (597, 605, 603, 599), (597, 599, 607, 606, 608, 610, 609, 611, 598), (599, 603, 601, 607), (602, 606, 607, 601), (596, 611, 609, 594), (604, 598, 611, 596), (605, 597, 598, 604), (608, 600, 595, 610), (172, 272, 271, 173), (12, 88, 90, 14), (443, 444, 616, 612), (444, 368, 620, 616), (368, 362, 624, 620), (362, 363, 628, 624), (363, 281, 284, 628), (552, 612, 613, 551), (612, 616, 617, 613), (616, 620, 621, 617), (620, 624, 625, 621), (624, 628, 629, 625), (628, 284, 285, 629), (551, 613, 614, 557), (613, 617, 618, 614), (617, 621, 622, 618), (621, 625, 626, 622), (625, 629, 630, 626), (629, 285, 188, 630), (557, 614, 615, 548), (614, 618, 619, 615), (618, 622, 623, 619), (622, 626, 627, 623), (626, 630, 631, 627), (630, 188, 182, 631), (548, 615, 20, 21), (615, 619, 26, 20), (619, 623, 102, 26), (623, 627, 101, 102), (627, 631, 107, 101), (631, 182, 183, 107), (21, 22, 547, 548), (638, 646, 644, 640), (643, 642, 634, 632, 633, 638, 640, 639, 641), (632, 647, 648, 633), (635, 643, 641, 637), (635, 637, 645, 644, 646, 648, 647, 649, 636), (637, 641, 639, 645), (640, 644, 645, 639), (634, 649, 647, 632), (642, 636, 649, 634), (643, 635, 636, 642), (646, 638, 633, 648)])
me_cube_017.polygons.foreach_set('material_index', [0, 0, 1, 0, 0, 0, 1, 0, 0, 0, 0, 0, 1, 0, 0, 0, 0, 0, 0, 0, 0, 0, 1, 1, 0, 1, 1, 1, 1, 1, 1, 1, 2, 2, 2, 2, 2, 2, 2, 2, 2, 2, 2, 2, 2, 2, 2, 2, 2, 2, 2, 2, 2, 2, 2, 2, 2, 2, 2, 2, 2, 2, 2, 2, 2, 0, 0, 1, 0, 0, 0, 0, 0, 0, 0, 0, 0, 0, 0, 1, 0, 0, 1, 1, 0, 1, 1, 1, 1, 1, 2, 2, 2, 2, 2, 2, 2, 2, 2, 2, 2, 2, 2, 2, 2, 2, 2, 2, 2, 2, 2, 2, 2, 2, 2, 2, 2, 2, 2, 2, 2, 2, 2, 0, 1, 0, 0, 0, 0, 0, 0, 0, 0, 0, 0, 0, 1, 0, 0, 1, 1, 1, 1, 1, 1, 1, 2, 2, 2, 2, 2, 2, 2, 2, 2, 2, 2, 2, 2, 2, 2, 2, 2, 2, 2, 2, 2, 2, 2, 2, 2, 2, 2, 2, 2, 2, 2, 2, 2, 2, 2, 2, 2, 2, 2, 2, 2, 2, 2, 2, 0, 1, 0, 0, 0, 0, 0, 0, 0, 1, 0, 1, 1, 0, 1, 1, 2, 2, 2, 2, 2, 2, 2, 2, 2, 2, 2, 2, 2, 2, 2, 2, 2, 2, 2, 2, 2, 2, 2, 2, 2, 2, 2, 2, 2, 2, 2, 2, 2, 0, 0, 1, 0, 0, 0, 0, 0, 0, 0, 0, 0, 1, 0, 0, 0, 1, 0, 0, 0, 0, 0, 0, 1, 1, 1, 1, 1, 1, 1, 1, 1, 2, 2, 2, 2, 2, 2, 2, 2, 2, 2, 2, 2, 2, 2, 2, 2, 2, 2, 2, 2, 2, 2, 2, 2, 2, 2, 2, 2, 2, 2, 2, 2, 2, 0, 1, 0, 0, 0, 0, 0, 0, 0, 0, 0, 0, 0, 1, 0, 0, 1, 1, 1, 1, 1, 1, 1, 2, 2, 2, 2, 2, 2, 2, 2, 2, 2, 2, 2, 2, 2, 2, 2, 2, 2, 2, 2, 2, 2, 2, 2, 2, 2, 2, 2, 2, 2, 2, 2, 2, 2, 2, 2, 2, 2, 2, 2, 2, 2, 2, 2, 0, 1, 0, 0, 0, 0, 0, 0, 0, 0, 0, 0, 0, 0, 0, 1, 1, 1, 1, 1, 0, 1, 1, 1, 2, 2, 2, 2, 2, 2, 2, 2, 2, 2, 2, 2, 2, 2, 2, 2, 2, 2, 2, 2, 2, 2, 2, 2, 2, 2, 2, 2, 2, 2, 2, 2, 2, 0, 0, 1, 1, 1, 1, 1, 1, 1, 1, 1, 1, 1, 1, 1, 1, 1, 1, 1, 1, 1, 1, 1, 1, 1, 1, 1, 1, 1, 1, 1, 1, 2, 2, 2, 2, 2, 2, 2, 2, 2, 2, 2])
me_cube_017.materials.append(mat_lightyellow)
me_cube_017.materials.append(mat_yellow)
me_cube_017.materials.append(mat_red)
me_cube_017.use_remesh_preserve_volume = False
me_cube_017.use_remesh_preserve_attributes = False
me_cube_017.use_mirror_vertex_groups = False
me_cube_017.update()

# ---- objects
ob_pizza = bpy.data.objects.new('Pizza', me_cube_017)

# ---- transforms, parenting, visibility, modifiers, constraints
ob_pizza.location = (0.0, 0.0, 0.0)
ob_pizza.lineart.crease_threshold = 0.0

# ---- collection membership
col_collection_1.objects.link(ob_pizza)

# ---- scene / render settings (as saved in the file)
scene.frame_start = 1; scene.frame_end = 250; scene.frame_set(0)
scene.render.engine = 'CYCLES'
scene.render.resolution_x = 1000
scene.render.resolution_y = 1000
scene.render.dither_intensity = 0.0
scene.cycles.samples = 200
scene.cycles.sampling_pattern = 'TABULATED_SOBOL'
scene.cycles.light_sampling_threshold = 0.0
scene.cycles.use_adaptive_sampling = False
scene.cycles.use_light_tree = False
scene.cycles.caustics_reflective = False
scene.cycles.caustics_refractive = False
scene.cycles.blur_glossy = 0.0
scene.cycles.max_bounces = 2
scene.cycles.pixel_filter_type = 'GAUSSIAN'
scene.cycles.sample_clamp_indirect = 0.0
scene.view_settings.view_transform = 'Standard'
bpy.context.view_layer.update()

# ---- added for rendering (the .blend has no active camera): camera
cam_auto = bpy.data.cameras.new('AutoCamera')
cam_auto.lens = 50.0
cam_auto.sensor_width = 36.0
cam_auto.clip_end = 1000.0
ob_auto_camera = bpy.data.objects.new('AutoCamera', cam_auto)
scene.collection.objects.link(ob_auto_camera)
ob_auto_camera.location = (4.40908, -5.2707, 3.59009)
ob_auto_camera.rotation_euler = (1.09748, -7.21219e-08, 0.694738)
scene.camera = ob_auto_camera
bpy.context.view_layer.update()
